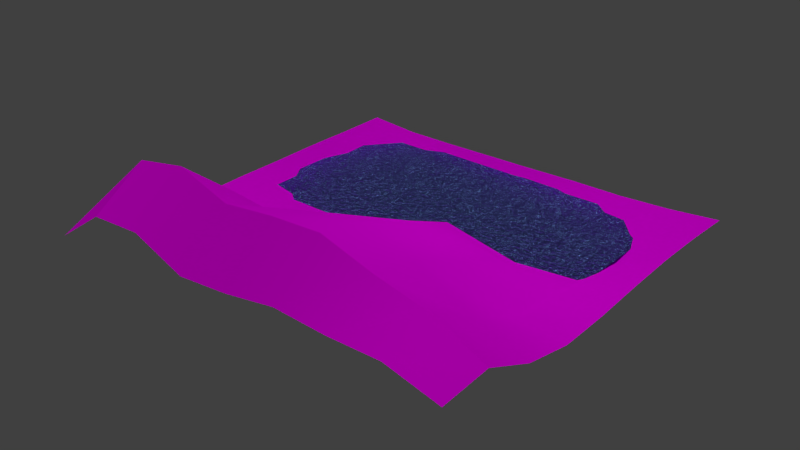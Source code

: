 # Source: Map.blend  (saved by Blender 2.72.0; exported with 4.5.12 LTS)
import bpy
from mathutils import Matrix  # noqa: F401  (used for matrix-valued properties, if any)

bpy.ops.wm.read_factory_settings(use_empty=True)
scene = bpy.context.scene
scene.name = 'Scene'

# ---- collections
col_collection_1 = bpy.data.collections.new('Collection 1'); scene.collection.children.link(col_collection_1)
col_tree = bpy.data.collections.new('Tree')  # instanced only; not linked into the scene
col_topf = bpy.data.collections.new('Topf')  # instanced only; not linked into the scene

# ---- images (referenced by path relative to the original .blend; pixels are not part of the script)
import os
ASSET_DIR = os.environ.get("B2B_ASSET_DIR", "")  # directory of the original .blend (textures are referenced by path, not embedded)
HERE = os.path.dirname(os.path.abspath(__file__))  # packed textures are extracted next to this script under _unpacked/

def load_image(name, relpath, width, height, colorspace="sRGB"):
    """Load a texture the original file referenced (path relative to the .blend, or extracted next to this script)."""
    p = next((c for c in (os.path.join(HERE, relpath), os.path.join(ASSET_DIR, relpath)) if relpath and os.path.exists(c)), "")
    if p:
        img = bpy.data.images.load(p, check_existing=True)
        img.name = name
    else:  # same state as the original file: an image datablock whose file is absent (Cycles renders it pink)
        img = bpy.data.images.new(name, width, height)
        img.source = "FILE"
        img.filepath = "//" + (relpath or name)
    img.colorspace_settings.name = colorspace
    return img
img_gras_jpg = load_image('gras.jpg', 'gras.jpg', 1024, 1024, 'sRGB')

# ---- materials (node trees are filled in below, after node groups)
mat_material = bpy.data.materials.new('Material')
mat_material.alpha_threshold = 0.0
mat_material.roughness = 0.5
mat_material_002 = bpy.data.materials.new('Material.002')
mat_material_002.alpha_threshold = 0.0
mat_material_002.diffuse_color = (0.2268, 0.8, 0.2197, 1.0)
mat_material_002.roughness = 0.5

# ---- material node trees
mat_material.use_nodes = True; mat_material.node_tree.nodes.clear()
_N = mat_material.node_tree.nodes; _L = mat_material.node_tree.links
n0 = _N.new('ShaderNodeOutputMaterial'); n0.name = 'Material Output'; n0.location = (300, 300)
n1 = _N.new('ShaderNodeBsdfAnisotropic'); n1.name = 'Glossy BSDF'; n1.location = (100, 300)
n1.distribution = 'BECKMANN'
n1.inputs[0].default_value = (0.1781, 0.3423, 0.8, 1.0)
n1.inputs[1].default_value = 0.4472
n2 = _N.new('ShaderNodeMath'); n2.name = 'Math'; n2.location = (82, 29)
n2.operation = 'MULTIPLY'
n2.inputs[1].default_value = 2.0
n3 = _N.new('ShaderNodeTexNoise'); n3.name = 'Noise Texture'; n3.location = (-97, 121)
n3.inputs[2].default_value = 70.0
n4 = _N.new('ShaderNodeDisplacement'); n4.name = 'Displacement'; n4.location = (0, 0)
n4.inputs[1].default_value = 0.0
n4.inputs[2].default_value = 0.1
_L.new(n1.outputs[0], n0.inputs[0])
_L.new(n3.outputs[1], n2.inputs[0])
_L.new(n2.outputs[0], n4.inputs[0])
_L.new(n4.outputs[0], n0.inputs[2])
n0.is_active_output = True
mat_material_002.use_nodes = True; mat_material_002.node_tree.nodes.clear()
_N = mat_material_002.node_tree.nodes; _L = mat_material_002.node_tree.links
n0 = _N.new('ShaderNodeOutputMaterial'); n0.name = 'Material Output'; n0.location = (300, 300)
n1 = _N.new('ShaderNodeBsdfDiffuse'); n1.name = 'Diffuse BSDF'; n1.location = (10, 300)
n2 = _N.new('ShaderNodeTexImage'); n2.name = 'Image Texture'; n2.location = (-180, 300)
n2.width = 140
n2.image = img_gras_jpg
_L.new(n1.outputs[0], n0.inputs[0])
_L.new(n2.outputs[0], n1.inputs[0])
n0.is_active_output = True

# ---- world
world_world = bpy.data.worlds.new('World'); scene.world = world_world
world_world.color = (0.05088, 0.05088, 0.05088)
world_world.use_sun_shadow = False
world_world.sun_shadow_jitter_overblur = 0.0
world_world.cycles.sampling_method = 'MANUAL'
world_world.cycles.sample_map_resolution = 256

# ---- lights
light_sun = bpy.data.lights.new('Sun', 'SUN')
light_sun.transmission_factor = 0.0
light_sun.angle = 0.1993
light_sun.energy = 1.0
light_sun.shadow_buffer_clip_start = 0.5
light_sun.shadow_soft_size = 0.1
light_sun.shadow_cascade_max_distance = 1000.0
light_sun.cycles.use_multiple_importance_sampling = False
light_lamp = bpy.data.lights.new('Lamp', 'POINT')
light_lamp.transmission_factor = 0.0
light_lamp.cutoff_distance = 30.0
light_lamp.energy = 100.0
light_lamp.shadow_buffer_clip_start = 1.001
light_lamp.shadow_soft_size = 0.1
light_lamp.shadow_maximum_resolution = 0.006
light_lamp.use_absolute_resolution = True
light_lamp.cycles.use_multiple_importance_sampling = False

# ---- meshes
me_plane_001 = bpy.data.meshes.new('Plane.001')
me_plane_001.from_pydata([(-1.0, -1.0, 0.0), (1.0, -1.0, 0.0), (-1.0, 1.0, 0.0), (1.0, 1.0, 0.0)], [], [(0, 1, 3, 2)])
me_plane_001.materials.append(mat_material)
me_plane_001.use_remesh_preserve_volume = False
me_plane_001.use_remesh_preserve_attributes = False
me_plane_001.use_mirror_vertex_groups = False
me_plane_001.update()
me_plane = bpy.data.meshes.new('Plane')
me_plane.from_pydata([(-1.0, -1.0, 0.08248), (1.0, -1.0, 0.1458), (-1.0, 1.0, 0.00495), (1.0, 1.0, 0.02442), (-1.0, 0.0, 0.00495), (0.0, -1.0, 0.1807), (1.0, 0.0, 0.00565), (0.0, 1.0, -0.01069), (0.0, 0.0, 0.08508), (-1.0, -0.5, 0.08248), (0.5, -1.0, 0.2066), (1.0, 0.5, 0.03519), (-0.5, 1.0, -0.01555), (-1.0, 0.5, 0.007606), (-0.5, -1.0, 0.263), (1.0, -0.5, 0.05041), (0.5, 1.0, -0.006779), (0.0, 0.5, -0.3269), (0.0, -0.5, 0.3225), (-0.5, 0.0, -0.01555), (0.5, 0.0, 0.08698), (0.5, 0.5, -0.1444), (-0.5, 0.5, -0.2677), (-0.5, -0.5, 0.263), (0.5, -0.5, 0.2793), (-1.0, -0.75, 0.1522), (0.75, -1.0, 0.2095), (1.0, 0.75, 0.03471), (-0.75, 1.0, -0.01498), (-1.0, 0.25, 0.004716), (-0.25, -1.0, 0.161), (1.0, -0.25, 0.0), (0.25, 1.0, -0.00567), (0.0, 0.75, -0.197), (0.0, -0.25, 0.1756), (-0.75, 0.0, -0.01498), (0.25, 0.0, 0.1624), (-1.0, -0.25, 0.0), (0.25, -1.0, 0.2205), (1.0, 0.25, 0.02334), (-0.25, 1.0, -0.01302), (-1.0, 0.75, 0.004716), (-0.75, -1.0, 0.2517), (1.0, -0.75, 0.1623), (0.75, 1.0, 0.003515), (0.0, 0.25, -0.197), (0.0, -0.75, 0.4005), (-0.25, 0.0, -0.01302), (0.75, 0.0, -0.007869), (0.5, 0.75, -0.08469), (0.5, 0.25, -0.08469), (0.25, 0.5, -0.2586), (0.75, 0.5, -0.06911), (-0.5, 0.75, -0.1723), (-0.5, 0.25, -0.1723), (-0.75, 0.5, -0.1686), (-0.25, 0.5, -0.2865), (-0.5, -0.25, 0.009721), (-0.5, -0.75, 0.4584), (-0.75, -0.5, 0.2517), (-0.25, -0.5, 0.2361), (0.5, -0.25, 0.172), (0.5, -0.75, 0.3358), (0.25, -0.5, 0.3511), (0.75, -0.5, 0.1389), (0.75, 0.75, -0.03748), (-0.25, 0.75, -0.1726), (-0.25, -0.25, 0.01821), (0.75, -0.25, 0.01808), (0.25, 0.75, -0.1484), (0.25, 0.25, -0.132), (0.75, 0.25, -0.04379), (-0.75, 0.75, -0.1022), (-0.75, 0.25, -0.1022), (-0.25, 0.25, -0.1726), (-0.75, -0.25, 0.01349), (-0.75, -0.75, 0.4147), (-0.25, -0.75, 0.3725), (0.25, -0.25, 0.2674), (0.25, -0.75, 0.4128), (0.75, -0.75, 0.2778)], [], [(65, 27, 3, 44), (66, 33, 7, 40), (67, 34, 8, 47), (68, 31, 6, 48), (69, 49, 16, 32), (70, 50, 21, 51), (71, 39, 11, 52), (72, 53, 12, 28), (73, 54, 22, 55), (74, 45, 17, 56), (75, 57, 19, 35), (76, 58, 23, 59), (77, 46, 18, 60), (78, 61, 20, 36), (79, 62, 24, 63), (80, 43, 15, 64), (49, 65, 44, 16), (21, 52, 65, 49), (52, 11, 27, 65), (53, 66, 40, 12), (22, 56, 66, 53), (56, 17, 33, 66), (57, 67, 47, 19), (23, 60, 67, 57), (60, 18, 34, 67), (61, 68, 48, 20), (24, 64, 68, 61), (64, 15, 31, 68), (33, 69, 32, 7), (17, 51, 69, 33), (51, 21, 49, 69), (45, 70, 51, 17), (8, 36, 70, 45), (36, 20, 50, 70), (50, 71, 52, 21), (20, 48, 71, 50), (48, 6, 39, 71), (41, 72, 28, 2), (13, 55, 72, 41), (55, 22, 53, 72), (29, 73, 55, 13), (4, 35, 73, 29), (35, 19, 54, 73), (54, 74, 56, 22), (19, 47, 74, 54), (47, 8, 45, 74), (37, 75, 35, 4), (9, 59, 75, 37), (59, 23, 57, 75), (25, 76, 59, 9), (0, 42, 76, 25), (42, 14, 58, 76), (58, 77, 60, 23), (14, 30, 77, 58), (30, 5, 46, 77), (34, 78, 36, 8), (18, 63, 78, 34), (63, 24, 61, 78), (46, 79, 63, 18), (5, 38, 79, 46), (38, 10, 62, 79), (62, 80, 64, 24), (10, 26, 80, 62), (26, 1, 43, 80)])
me_plane.polygons.foreach_set('use_smooth', [True] * 64)
_uv = me_plane.uv_layers.new(name='UVMap')
_uv.uv.foreach_set('vector', [0.5194, 2.217, 0.8012, 2.248, 0.7973, 2.59, 0.5367, 2.577, -0.466, 2.133, -0.2352, 2.136, -0.21, 2.545, -0.4502, 2.529, -0.5266, 0.7006, -0.2663, 0.6841, -0.2627, 1.1, -0.5175, 1.091, 0.5248, 0.7083, 0.7865, 0.7108, 0.789, 1.108, 0.5182, 1.106, 0.004076, 2.162, 0.2574, 2.194, 0.2832, 2.567, 0.03521, 2.559, -0.0142, 1.466, 0.2432, 1.478, 0.2377, 1.826, -0.01877, 1.791, 0.5098, 1.487, 0.7964, 1.5, 0.8013, 1.883, 0.5057, 1.851, -0.9271, 2.128, -0.6929, 2.119, -0.6849, 2.511, -0.9136, 2.491, -0.9703, 1.438, -0.7292, 1.438, -0.7017, 1.762, -0.938, 1.773, -0.497, 1.447, -0.2604, 1.451, -0.2526, 1.767, -0.4778, 1.768, -1.02, 0.6938, -0.776, 0.6982, -0.764, 1.085, -1.004, 1.077, -1.129, -0.264, -0.857, -0.2947, -0.8229, 0.2355, -1.086, 0.2396, -0.5532, -0.254, -0.2581, -0.2735, -0.2641, 0.2152, -0.5457, 0.2433, 0.024, 0.6739, 0.2923, 0.6884, 0.2752, 1.107, 0.01403, 1.107, 0.04785, -0.2838, 0.3358, -0.2447, 0.3189, 0.2286, 0.03534, 0.205, 0.616, -0.2162, 0.8573, -0.1612, 0.8076, 0.2963, 0.5644, 0.2715, 0.2574, 2.194, 0.5194, 2.217, 0.5367, 2.577, 0.2832, 2.567, 0.2377, 1.826, 0.5057, 1.851, 0.5194, 2.217, 0.2574, 2.194, 0.5057, 1.851, 0.8013, 1.883, 0.8012, 2.248, 0.5194, 2.217, -0.6929, 2.119, -0.466, 2.133, -0.4502, 2.529, -0.6849, 2.511, -0.7017, 1.762, -0.4778, 1.768, -0.466, 2.133, -0.6929, 2.119, -0.4778, 1.768, -0.2526, 1.767, -0.2352, 2.136, -0.466, 2.133, -0.776, 0.6982, -0.5266, 0.7006, -0.5175, 1.091, -0.764, 1.085, -0.8229, 0.2355, -0.5457, 0.2433, -0.5266, 0.7006, -0.776, 0.6982, -0.5457, 0.2433, -0.2641, 0.2152, -0.2663, 0.6841, -0.5266, 0.7006, 0.2923, 0.6884, 0.5248, 0.7083, 0.5182, 1.106, 0.2752, 1.107, 0.3189, 0.2286, 0.5644, 0.2715, 0.5248, 0.7083, 0.2923, 0.6884, 0.5644, 0.2715, 0.8076, 0.2963, 0.7865, 0.7108, 0.5248, 0.7083, -0.2352, 2.136, 0.004076, 2.162, 0.03521, 2.559, -0.21, 2.545, -0.2526, 1.767, -0.01877, 1.791, 0.004076, 2.162, -0.2352, 2.136, -0.01877, 1.791, 0.2377, 1.826, 0.2574, 2.194, 0.004076, 2.162, -0.2604, 1.451, -0.0142, 1.466, -0.01877, 1.791, -0.2526, 1.767, -0.2627, 1.1, 0.01403, 1.107, -0.0142, 1.466, -0.2604, 1.451, 0.01403, 1.107, 0.2752, 1.107, 0.2432, 1.478, -0.0142, 1.466, 0.2432, 1.478, 0.5098, 1.487, 0.5057, 1.851, 0.2377, 1.826, 0.2752, 1.107, 0.5182, 1.106, 0.5098, 1.487, 0.2432, 1.478, 0.5182, 1.106, 0.789, 1.108, 0.7964, 1.5, 0.5098, 1.487, -1.175, 2.147, -0.9271, 2.128, -0.9136, 2.491, -1.14, 2.477, -1.204, 1.801, -0.938, 1.773, -0.9271, 2.128, -1.175, 2.147, -0.938, 1.773, -0.7017, 1.762, -0.6929, 2.119, -0.9271, 2.128, -1.226, 1.44, -0.9703, 1.438, -0.938, 1.773, -1.204, 1.801, -1.243, 1.069, -1.004, 1.077, -0.9703, 1.438, -1.226, 1.44, -1.004, 1.077, -0.764, 1.085, -0.7292, 1.438, -0.9703, 1.438, -0.7292, 1.438, -0.497, 1.447, -0.4778, 1.768, -0.7017, 1.762, -0.764, 1.085, -0.5175, 1.091, -0.497, 1.447, -0.7292, 1.438, -0.5175, 1.091, -0.2627, 1.1, -0.2604, 1.451, -0.497, 1.447, -1.252, 0.691, -1.02, 0.6938, -1.004, 1.077, -1.243, 1.069, -1.282, 0.288, -1.086, 0.2396, -1.02, 0.6938, -1.252, 0.691, -1.086, 0.2396, -0.8229, 0.2355, -0.776, 0.6982, -1.02, 0.6938, -1.302, -0.1339, -1.129, -0.264, -1.086, 0.2396, -1.282, 0.288, -1.267, -0.4941, -1.069, -0.601, -1.129, -0.264, -1.302, -0.1339, -1.069, -0.601, -0.8079, -0.618, -0.857, -0.2947, -1.129, -0.264, -0.857, -0.2947, -0.5532, -0.254, -0.5457, 0.2433, -0.8229, 0.2355, -0.8079, -0.618, -0.5287, -0.5636, -0.5532, -0.254, -0.857, -0.2947, -0.5287, -0.5636, -0.2589, -0.5818, -0.2581, -0.2735, -0.5532, -0.254, -0.2663, 0.6841, 0.024, 0.6739, 0.01403, 1.107, -0.2627, 1.1, -0.2641, 0.2152, 0.03534, 0.205, 0.024, 0.6739, -0.2663, 0.6841, 0.03534, 0.205, 0.3189, 0.2286, 0.2923, 0.6884, 0.024, 0.6739, -0.2581, -0.2735, 0.04785, -0.2838, 0.03534, 0.205, -0.2641, 0.2152, -0.2589, -0.5818, 0.02331, -0.6117, 0.04785, -0.2838, -0.2581, -0.2735, 0.02331, -0.6117, 0.3046, -0.6065, 0.3358, -0.2447, 0.04785, -0.2838, 0.3358, -0.2447, 0.616, -0.2162, 0.5644, 0.2715, 0.3189, 0.2286, 0.3046, -0.6065, 0.5916, -0.6104, 0.616, -0.2162, 0.3358, -0.2447, 0.5916, -0.6104, 0.8495, -0.5717, 0.8573, -0.1612, 0.616, -0.2162])
me_plane.materials.append(mat_material_002)
me_plane.use_remesh_preserve_volume = False
me_plane.use_remesh_preserve_attributes = False
me_plane.use_mirror_vertex_groups = False
me_plane.update()

# ---- objects
ob_sun = bpy.data.objects.new('Sun', light_sun)
ob_tree_029 = bpy.data.objects.new('Tree.029', None)
ob_tree_028 = bpy.data.objects.new('Tree.028', None)
ob_tree_027 = bpy.data.objects.new('Tree.027', None)
ob_tree_026 = bpy.data.objects.new('Tree.026', None)
ob_tree_025 = bpy.data.objects.new('Tree.025', None)
ob_tree_024 = bpy.data.objects.new('Tree.024', None)
ob_tree_023 = bpy.data.objects.new('Tree.023', None)
ob_tree_022 = bpy.data.objects.new('Tree.022', None)
ob_tree_021 = bpy.data.objects.new('Tree.021', None)
ob_tree_020 = bpy.data.objects.new('Tree.020', None)
ob_tree_019 = bpy.data.objects.new('Tree.019', None)
ob_tree_018 = bpy.data.objects.new('Tree.018', None)
ob_tree_017 = bpy.data.objects.new('Tree.017', None)
ob_tree_016 = bpy.data.objects.new('Tree.016', None)
ob_tree_015 = bpy.data.objects.new('Tree.015', None)
ob_tree_014 = bpy.data.objects.new('Tree.014', None)
ob_tree_013 = bpy.data.objects.new('Tree.013', None)
ob_tree_012 = bpy.data.objects.new('Tree.012', None)
ob_tree_011 = bpy.data.objects.new('Tree.011', None)
ob_tree_010 = bpy.data.objects.new('Tree.010', None)
ob_tree_009 = bpy.data.objects.new('Tree.009', None)
ob_tree_008 = bpy.data.objects.new('Tree.008', None)
ob_tree_007 = bpy.data.objects.new('Tree.007', None)
ob_tree_006 = bpy.data.objects.new('Tree.006', None)
ob_tree_005 = bpy.data.objects.new('Tree.005', None)
ob_tree_004 = bpy.data.objects.new('Tree.004', None)
ob_tree_003 = bpy.data.objects.new('Tree.003', None)
ob_tree_002 = bpy.data.objects.new('Tree.002', None)
ob_tree_001 = bpy.data.objects.new('Tree.001', None)
ob_tree = bpy.data.objects.new('Tree', None)
ob_topf = bpy.data.objects.new('Topf', None)
ob_plane_001 = bpy.data.objects.new('Plane.001', me_plane_001)
ob_plane = bpy.data.objects.new('Plane', me_plane)
ob_lamp = bpy.data.objects.new('Lamp', light_lamp)

# ---- transforms, parenting, visibility, modifiers, constraints
ob_sun.location = (3.092, -10.9, 4.461)
ob_sun.lineart.crease_threshold = 0.0
ob_tree_029.location = (2.274, -0.4106, 1.195)
ob_tree_029.scale = (0.2154, 0.2154, 0.2154)
ob_tree_029.empty_image_offset = (0.0, 0.0)
ob_tree_029.show_instancer_for_render = False
ob_tree_029.instance_type = 'COLLECTION'
ob_tree_029.lineart.crease_threshold = 0.0
ob_tree_028.location = (2.502, -2.054, 1.601)
ob_tree_028.scale = (0.2154, 0.2154, 0.2154)
ob_tree_028.empty_image_offset = (0.0, 0.0)
ob_tree_028.show_instancer_for_render = False
ob_tree_028.instance_type = 'COLLECTION'
ob_tree_028.lineart.crease_threshold = 0.0
ob_tree_027.location = (3.76, -2.478, 1.27)
ob_tree_027.scale = (0.2154, 0.2154, 0.2154)
ob_tree_027.empty_image_offset = (0.0, 0.0)
ob_tree_027.show_instancer_for_render = False
ob_tree_027.instance_type = 'COLLECTION'
ob_tree_027.lineart.crease_threshold = 0.0
ob_tree_026.location = (3.269, -3.409, 1.851)
ob_tree_026.scale = (0.2154, 0.2154, 0.2154)
ob_tree_026.empty_image_offset = (0.0, 0.0)
ob_tree_026.show_instancer_for_render = False
ob_tree_026.instance_type = 'COLLECTION'
ob_tree_026.lineart.crease_threshold = 0.0
ob_tree_025.location = (1.87, -3.887, 2.396)
ob_tree_025.scale = (0.2154, 0.2154, 0.2154)
ob_tree_025.empty_image_offset = (0.0, 0.0)
ob_tree_025.show_instancer_for_render = False
ob_tree_025.instance_type = 'COLLECTION'
ob_tree_025.lineart.crease_threshold = 0.0
ob_tree_024.location = (1.755, -2.913, 1.873)
ob_tree_024.scale = (0.2154, 0.2154, 0.2154)
ob_tree_024.empty_image_offset = (0.0, 0.0)
ob_tree_024.show_instancer_for_render = False
ob_tree_024.instance_type = 'COLLECTION'
ob_tree_024.lineart.crease_threshold = 0.0
ob_tree_023.location = (1.112, -3.503, 2.202)
ob_tree_023.scale = (0.2154, 0.2154, 0.2154)
ob_tree_023.empty_image_offset = (0.0, 0.0)
ob_tree_023.show_instancer_for_render = False
ob_tree_023.instance_type = 'COLLECTION'
ob_tree_023.lineart.crease_threshold = 0.0
ob_tree_022.location = (1.693, -1.788, 1.735)
ob_tree_022.scale = (0.2154, 0.2154, 0.2154)
ob_tree_022.empty_image_offset = (0.0, 0.0)
ob_tree_022.show_instancer_for_render = False
ob_tree_022.instance_type = 'COLLECTION'
ob_tree_022.lineart.crease_threshold = 0.0
ob_tree_021.location = (0.9576, -2.177, 1.654)
ob_tree_021.scale = (0.2154, 0.2154, 0.2154)
ob_tree_021.empty_image_offset = (0.0, 0.0)
ob_tree_021.show_instancer_for_render = False
ob_tree_021.instance_type = 'COLLECTION'
ob_tree_021.lineart.crease_threshold = 0.0
ob_tree_020.location = (-4.633, -1.462, -0.08477)
ob_tree_020.scale = (0.2154, 0.2154, 0.2154)
ob_tree_020.empty_image_offset = (0.0, 0.0)
ob_tree_020.show_instancer_for_render = False
ob_tree_020.instance_type = 'COLLECTION'
ob_tree_020.lineart.crease_threshold = 0.0
ob_tree_019.location = (-2.987, -0.803, -0.04057)
ob_tree_019.scale = (0.2154, 0.2154, 0.2154)
ob_tree_019.empty_image_offset = (0.0, 0.0)
ob_tree_019.show_instancer_for_render = False
ob_tree_019.instance_type = 'COLLECTION'
ob_tree_019.lineart.crease_threshold = 0.0
ob_tree_018.location = (-1.075, -1.225, 0.02737)
ob_tree_018.scale = (0.2154, 0.2154, 0.2154)
ob_tree_018.empty_image_offset = (0.0, 0.0)
ob_tree_018.show_instancer_for_render = False
ob_tree_018.instance_type = 'COLLECTION'
ob_tree_018.lineart.crease_threshold = 0.0
ob_tree_017.location = (-2.839, -2.098, 0.374)
ob_tree_017.scale = (0.2154, 0.2154, 0.2154)
ob_tree_017.empty_image_offset = (0.0, 0.0)
ob_tree_017.show_instancer_for_render = False
ob_tree_017.instance_type = 'COLLECTION'
ob_tree_017.lineart.crease_threshold = 0.0
ob_tree_016.location = (-2.092, -1.911, 0.6577)
ob_tree_016.scale = (0.2154, 0.2154, 0.2154)
ob_tree_016.empty_image_offset = (0.0, 0.0)
ob_tree_016.show_instancer_for_render = False
ob_tree_016.instance_type = 'COLLECTION'
ob_tree_016.lineart.crease_threshold = 0.0
ob_tree_015.location = (-0.3871, -2.072, 0.577)
ob_tree_015.scale = (0.2154, 0.2154, 0.2154)
ob_tree_015.empty_image_offset = (0.0, 0.0)
ob_tree_015.show_instancer_for_render = False
ob_tree_015.instance_type = 'COLLECTION'
ob_tree_015.lineart.crease_threshold = 0.0
ob_tree_014.location = (-2.009, -2.985, 1.156)
ob_tree_014.scale = (0.2154, 0.2154, 0.2154)
ob_tree_014.empty_image_offset = (0.0, 0.0)
ob_tree_014.show_instancer_for_render = False
ob_tree_014.instance_type = 'COLLECTION'
ob_tree_014.lineart.crease_threshold = 0.0
ob_tree_013.location = (-1.162, -2.756, 1.437)
ob_tree_013.scale = (0.2154, 0.2154, 0.2154)
ob_tree_013.empty_image_offset = (0.0, 0.0)
ob_tree_013.show_instancer_for_render = False
ob_tree_013.instance_type = 'COLLECTION'
ob_tree_013.lineart.crease_threshold = 0.0
ob_tree_012.location = (-0.2987, -2.66, 2.049)
ob_tree_012.scale = (0.2154, 0.2154, 0.2154)
ob_tree_012.empty_image_offset = (0.0, 0.0)
ob_tree_012.show_instancer_for_render = False
ob_tree_012.instance_type = 'COLLECTION'
ob_tree_012.lineart.crease_threshold = 0.0
ob_tree_011.location = (-1.267, -2.967, 1.834)
ob_tree_011.scale = (0.2154, 0.2154, 0.2154)
ob_tree_011.empty_image_offset = (0.0, 0.0)
ob_tree_011.show_instancer_for_render = False
ob_tree_011.instance_type = 'COLLECTION'
ob_tree_011.lineart.crease_threshold = 0.0
ob_tree_010.location = (-5.366, -4.857, 1.402)
ob_tree_010.scale = (0.2154, 0.2154, 0.2154)
ob_tree_010.empty_image_offset = (0.0, 0.0)
ob_tree_010.show_instancer_for_render = False
ob_tree_010.instance_type = 'COLLECTION'
ob_tree_010.lineart.crease_threshold = 0.0
ob_tree_009.location = (-4.739, -3.853, 1.878)
ob_tree_009.scale = (0.2154, 0.2154, 0.2154)
ob_tree_009.empty_image_offset = (0.0, 0.0)
ob_tree_009.show_instancer_for_render = False
ob_tree_009.instance_type = 'COLLECTION'
ob_tree_009.lineart.crease_threshold = 0.0
ob_tree_008.location = (-4.847, -2.561, 1.257)
ob_tree_008.scale = (0.2154, 0.2154, 0.2154)
ob_tree_008.empty_image_offset = (0.0, 0.0)
ob_tree_008.show_instancer_for_render = False
ob_tree_008.instance_type = 'COLLECTION'
ob_tree_008.lineart.crease_threshold = 0.0
ob_tree_007.location = (-4.199, -1.978, 0.6198)
ob_tree_007.scale = (0.2154, 0.2154, 0.2154)
ob_tree_007.empty_image_offset = (0.0, 0.0)
ob_tree_007.show_instancer_for_render = False
ob_tree_007.instance_type = 'COLLECTION'
ob_tree_007.lineart.crease_threshold = 0.0
ob_tree_006.location = (-3.75, -2.319, 1.145)
ob_tree_006.scale = (0.2154, 0.2154, 0.2154)
ob_tree_006.empty_image_offset = (0.0, 0.0)
ob_tree_006.show_instancer_for_render = False
ob_tree_006.instance_type = 'COLLECTION'
ob_tree_006.lineart.crease_threshold = 0.0
ob_tree_005.location = (-3.157, -3.016, 1.709)
ob_tree_005.scale = (0.2154, 0.2154, 0.2154)
ob_tree_005.empty_image_offset = (0.0, 0.0)
ob_tree_005.show_instancer_for_render = False
ob_tree_005.instance_type = 'COLLECTION'
ob_tree_005.lineart.crease_threshold = 0.0
ob_tree_004.location = (-2.476, -3.904, 2.313)
ob_tree_004.scale = (0.2154, 0.2154, 0.2154)
ob_tree_004.empty_image_offset = (0.0, 0.0)
ob_tree_004.show_instancer_for_render = False
ob_tree_004.instance_type = 'COLLECTION'
ob_tree_004.lineart.crease_threshold = 0.0
ob_tree_003.location = (0.2494, -0.09297, 0.5304)
ob_tree_003.scale = (0.2154, 0.2154, 0.2154)
ob_tree_003.empty_image_offset = (0.0, 0.0)
ob_tree_003.show_instancer_for_render = False
ob_tree_003.instance_type = 'COLLECTION'
ob_tree_003.lineart.crease_threshold = 0.0
ob_tree_002.location = (6.068, -3.068, 0.6741)
ob_tree_002.scale = (0.2154, 0.2154, 0.2154)
ob_tree_002.empty_image_offset = (0.0, 0.0)
ob_tree_002.show_instancer_for_render = False
ob_tree_002.instance_type = 'COLLECTION'
ob_tree_002.lineart.crease_threshold = 0.0
ob_tree_001.location = (3.299, -0.4965, 0.933)
ob_tree_001.scale = (0.2154, 0.2154, 0.2154)
ob_tree_001.empty_image_offset = (0.0, 0.0)
ob_tree_001.show_instancer_for_render = False
ob_tree_001.instance_type = 'COLLECTION'
ob_tree_001.lineart.crease_threshold = 0.0
ob_tree.location = (4.841, -1.143, 0.1679)
ob_tree.scale = (0.2154, 0.2154, 0.2154)
ob_tree.empty_image_offset = (0.0, 0.0)
ob_tree.show_instancer_for_render = False
ob_tree.instance_type = 'COLLECTION'
ob_tree.lineart.crease_threshold = 0.0
ob_topf.location = (2.953, 4.347, -0.3151)
ob_topf.rotation_euler = (0.05921, 0.07819, 0.01727)
ob_topf.scale = (0.1706, 0.1706, 0.1706)
ob_topf.empty_image_offset = (0.0, 0.0)
ob_topf.show_instancer_for_render = False
ob_topf.instance_type = 'COLLECTION'
ob_topf.lineart.crease_threshold = 0.0
ob_plane_001.location = (-0.3945, 2.173, -0.2711)
ob_plane_001.scale = (5.782, 4.444, 4.223)
ob_plane_001.lineart.crease_threshold = 0.0
ob_plane.location = (0.382, 0.3255, 0.03204)
ob_plane.scale = (6.5, 6.5, 6.5)
ob_plane.lineart.crease_threshold = 0.0
_m = ob_plane.modifiers.new('EdgeSplit', 'EDGE_SPLIT')
ob_lamp.location = (4.028, 1.005, 5.904)
ob_lamp.rotation_euler = (0.6503, 0.05522, 1.866)
ob_lamp.lock_rotations_4d = False
ob_lamp.empty_display_type = 'ARROWS'
ob_lamp.color = (0.0, 0.0, 0.0, 0.0)
ob_lamp.lineart.crease_threshold = 0.0
ob_tree_029.instance_collection = col_tree
ob_tree_028.instance_collection = col_tree
ob_tree_027.instance_collection = col_tree
ob_tree_026.instance_collection = col_tree
ob_tree_025.instance_collection = col_tree
ob_tree_024.instance_collection = col_tree
ob_tree_023.instance_collection = col_tree
ob_tree_022.instance_collection = col_tree
ob_tree_021.instance_collection = col_tree
ob_tree_020.instance_collection = col_tree
ob_tree_019.instance_collection = col_tree
ob_tree_018.instance_collection = col_tree
ob_tree_017.instance_collection = col_tree
ob_tree_016.instance_collection = col_tree
ob_tree_015.instance_collection = col_tree
ob_tree_014.instance_collection = col_tree
ob_tree_013.instance_collection = col_tree
ob_tree_012.instance_collection = col_tree
ob_tree_011.instance_collection = col_tree
ob_tree_010.instance_collection = col_tree
ob_tree_009.instance_collection = col_tree
ob_tree_008.instance_collection = col_tree
ob_tree_007.instance_collection = col_tree
ob_tree_006.instance_collection = col_tree
ob_tree_005.instance_collection = col_tree
ob_tree_004.instance_collection = col_tree
ob_tree_003.instance_collection = col_tree
ob_tree_002.instance_collection = col_tree
ob_tree_001.instance_collection = col_tree
ob_tree.instance_collection = col_tree
ob_topf.instance_collection = col_topf

# ---- collection membership
col_collection_1.objects.link(ob_sun)
col_collection_1.objects.link(ob_tree_029)
col_collection_1.objects.link(ob_tree_028)
col_collection_1.objects.link(ob_tree_027)
col_collection_1.objects.link(ob_tree_026)
col_collection_1.objects.link(ob_tree_025)
col_collection_1.objects.link(ob_tree_024)
col_collection_1.objects.link(ob_tree_023)
col_collection_1.objects.link(ob_tree_022)
col_collection_1.objects.link(ob_tree_021)
col_collection_1.objects.link(ob_tree_020)
col_collection_1.objects.link(ob_tree_019)
col_collection_1.objects.link(ob_tree_018)
col_collection_1.objects.link(ob_tree_017)
col_collection_1.objects.link(ob_tree_016)
col_collection_1.objects.link(ob_tree_015)
col_collection_1.objects.link(ob_tree_014)
col_collection_1.objects.link(ob_tree_013)
col_collection_1.objects.link(ob_tree_012)
col_collection_1.objects.link(ob_tree_011)
col_collection_1.objects.link(ob_tree_010)
col_collection_1.objects.link(ob_tree_009)
col_collection_1.objects.link(ob_tree_008)
col_collection_1.objects.link(ob_tree_007)
col_collection_1.objects.link(ob_tree_006)
col_collection_1.objects.link(ob_tree_005)
col_collection_1.objects.link(ob_tree_004)
col_collection_1.objects.link(ob_tree_003)
col_collection_1.objects.link(ob_tree_002)
col_collection_1.objects.link(ob_tree_001)
col_collection_1.objects.link(ob_tree)
col_collection_1.objects.link(ob_topf)
col_collection_1.objects.link(ob_plane_001)
col_collection_1.objects.link(ob_plane)
col_collection_1.objects.link(ob_lamp)

# ---- scene / render settings (as saved in the file)
scene.frame_start = 1; scene.frame_end = 250; scene.frame_set(37)
scene.render.engine = 'CYCLES'
scene.render.resolution_percentage = 50
scene.render.dither_intensity = 0.0
scene.cycles.use_denoising = False
scene.cycles.samples = 10
scene.cycles.sampling_pattern = 'TABULATED_SOBOL'
scene.cycles.light_sampling_threshold = 0.0
scene.cycles.use_adaptive_sampling = False
scene.cycles.use_light_tree = False
scene.cycles.blur_glossy = 0.0
scene.cycles.pixel_filter_type = 'GAUSSIAN'
scene.cycles.sample_clamp_indirect = 0.0
scene.view_settings.view_transform = 'Standard'
bpy.context.view_layer.update()

# ---- added for rendering (the .blend has no active camera): camera
cam_auto = bpy.data.cameras.new('AutoCamera')
cam_auto.lens = 50.0
cam_auto.sensor_width = 36.0
cam_auto.clip_end = 1000.0
ob_auto_camera = bpy.data.objects.new('AutoCamera', cam_auto)
scene.collection.objects.link(ob_auto_camera)
ob_auto_camera.location = (18.0427, -20.9027, 14.6114)
ob_auto_camera.rotation_euler = (1.09748, -7.21219e-08, 0.694738)
scene.camera = ob_auto_camera
bpy.context.view_layer.update()
